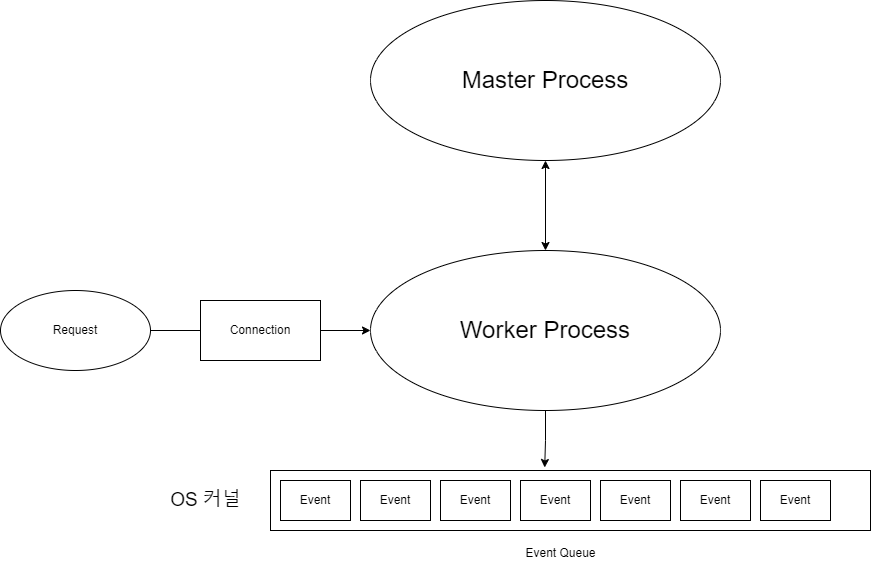

The diagram above was exported from draw.io. Its source (the exported page's mxGraphModel, read from the mxfile embedded in the PNG):
<mxGraphModel dx="1434" dy="758" grid="1" gridSize="10" guides="1" tooltips="1" connect="1" arrows="1" fold="1" page="1" pageScale="1" pageWidth="1169" pageHeight="827" math="0" shadow="0">
  <root>
    <mxCell id="0" />
    <mxCell id="1" parent="0" />
    <mxCell id="ntr2RnrDb9MADAEvd1oF-1" value="&lt;font style=&quot;font-size: 24px;&quot;&gt;Master Process&lt;/font&gt;" style="ellipse;whiteSpace=wrap;html=1;" vertex="1" parent="1">
      <mxGeometry x="440" y="110" width="350" height="160" as="geometry" />
    </mxCell>
    <mxCell id="ntr2RnrDb9MADAEvd1oF-2" value="&lt;font style=&quot;font-size: 24px;&quot;&gt;Worker Process&lt;/font&gt;" style="ellipse;whiteSpace=wrap;html=1;" vertex="1" parent="1">
      <mxGeometry x="440" y="360" width="350" height="160" as="geometry" />
    </mxCell>
    <mxCell id="ntr2RnrDb9MADAEvd1oF-4" value="" style="endArrow=classic;startArrow=classic;html=1;rounded=0;entryX=0.5;entryY=1;entryDx=0;entryDy=0;exitX=0.5;exitY=0;exitDx=0;exitDy=0;" edge="1" parent="1" source="ntr2RnrDb9MADAEvd1oF-2" target="ntr2RnrDb9MADAEvd1oF-1">
      <mxGeometry width="50" height="50" relative="1" as="geometry">
        <mxPoint x="560" y="410" as="sourcePoint" />
        <mxPoint x="610" y="360" as="targetPoint" />
      </mxGeometry>
    </mxCell>
    <mxCell id="ntr2RnrDb9MADAEvd1oF-7" style="edgeStyle=orthogonalEdgeStyle;rounded=0;orthogonalLoop=1;jettySize=auto;html=1;entryX=0;entryY=0.5;entryDx=0;entryDy=0;" edge="1" parent="1" source="ntr2RnrDb9MADAEvd1oF-5" target="ntr2RnrDb9MADAEvd1oF-2">
      <mxGeometry relative="1" as="geometry" />
    </mxCell>
    <mxCell id="ntr2RnrDb9MADAEvd1oF-5" value="Request" style="ellipse;whiteSpace=wrap;html=1;" vertex="1" parent="1">
      <mxGeometry x="70" y="400" width="150" height="80" as="geometry" />
    </mxCell>
    <mxCell id="ntr2RnrDb9MADAEvd1oF-8" value="Connection" style="rounded=0;whiteSpace=wrap;html=1;" vertex="1" parent="1">
      <mxGeometry x="270" y="410" width="120" height="60" as="geometry" />
    </mxCell>
    <mxCell id="ntr2RnrDb9MADAEvd1oF-9" value="" style="rounded=0;whiteSpace=wrap;html=1;" vertex="1" parent="1">
      <mxGeometry x="340" y="580" width="600" height="60" as="geometry" />
    </mxCell>
    <mxCell id="ntr2RnrDb9MADAEvd1oF-10" value="OS 커널" style="text;html=1;align=center;verticalAlign=middle;resizable=0;points=[];autosize=1;strokeColor=none;fillColor=none;fontSize=19;" vertex="1" parent="1">
      <mxGeometry x="230" y="590" width="90" height="40" as="geometry" />
    </mxCell>
    <mxCell id="ntr2RnrDb9MADAEvd1oF-11" value="Event Queue" style="text;html=1;align=center;verticalAlign=middle;resizable=0;points=[];autosize=1;strokeColor=none;fillColor=none;" vertex="1" parent="1">
      <mxGeometry x="585" y="648" width="90" height="30" as="geometry" />
    </mxCell>
    <mxCell id="ntr2RnrDb9MADAEvd1oF-12" value="Event" style="rounded=0;whiteSpace=wrap;html=1;" vertex="1" parent="1">
      <mxGeometry x="350" y="590" width="70" height="40" as="geometry" />
    </mxCell>
    <mxCell id="ntr2RnrDb9MADAEvd1oF-13" value="Event" style="rounded=0;whiteSpace=wrap;html=1;" vertex="1" parent="1">
      <mxGeometry x="510" y="590" width="70" height="40" as="geometry" />
    </mxCell>
    <mxCell id="ntr2RnrDb9MADAEvd1oF-14" value="Event" style="rounded=0;whiteSpace=wrap;html=1;" vertex="1" parent="1">
      <mxGeometry x="430" y="590" width="70" height="40" as="geometry" />
    </mxCell>
    <mxCell id="ntr2RnrDb9MADAEvd1oF-15" value="Event" style="rounded=0;whiteSpace=wrap;html=1;" vertex="1" parent="1">
      <mxGeometry x="590" y="590" width="70" height="40" as="geometry" />
    </mxCell>
    <mxCell id="ntr2RnrDb9MADAEvd1oF-16" value="Event" style="rounded=0;whiteSpace=wrap;html=1;" vertex="1" parent="1">
      <mxGeometry x="670" y="590" width="70" height="40" as="geometry" />
    </mxCell>
    <mxCell id="ntr2RnrDb9MADAEvd1oF-17" value="Event" style="rounded=0;whiteSpace=wrap;html=1;" vertex="1" parent="1">
      <mxGeometry x="750" y="590" width="70" height="40" as="geometry" />
    </mxCell>
    <mxCell id="ntr2RnrDb9MADAEvd1oF-18" value="Event" style="rounded=0;whiteSpace=wrap;html=1;" vertex="1" parent="1">
      <mxGeometry x="830" y="590" width="70" height="40" as="geometry" />
    </mxCell>
    <mxCell id="ntr2RnrDb9MADAEvd1oF-19" style="edgeStyle=orthogonalEdgeStyle;rounded=0;orthogonalLoop=1;jettySize=auto;html=1;entryX=0.457;entryY=-0.05;entryDx=0;entryDy=0;entryPerimeter=0;" edge="1" parent="1" source="ntr2RnrDb9MADAEvd1oF-2" target="ntr2RnrDb9MADAEvd1oF-9">
      <mxGeometry relative="1" as="geometry" />
    </mxCell>
  </root>
</mxGraphModel>